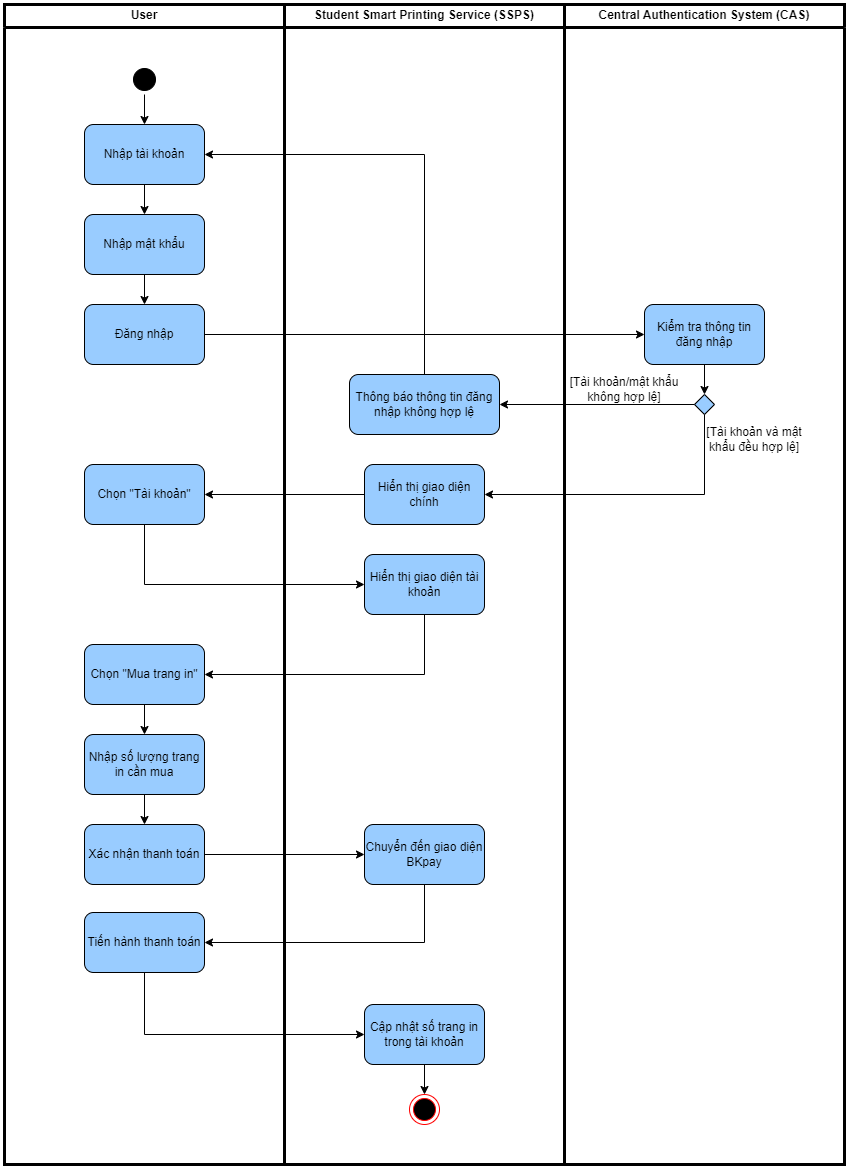

The diagram above was exported from draw.io. Its source (the exported page's mxGraphModel, read from the mxfile embedded in the PNG):
<mxGraphModel dx="1300" dy="713" grid="0" gridSize="10" guides="1" tooltips="1" connect="1" arrows="1" fold="1" page="1" pageScale="1" pageWidth="1654" pageHeight="2336" math="0" shadow="0">
  <root>
    <mxCell id="0" />
    <mxCell id="1" parent="0" />
    <mxCell id="VQvOQFUmDE0loelj_Off-1" value="User" style="swimlane;whiteSpace=wrap;html=1;strokeWidth=3;" parent="1" vertex="1">
      <mxGeometry x="407" y="200" width="280" height="1160" as="geometry" />
    </mxCell>
    <mxCell id="VQvOQFUmDE0loelj_Off-3" style="edgeStyle=orthogonalEdgeStyle;rounded=0;orthogonalLoop=1;jettySize=auto;html=1;exitX=0.5;exitY=1;exitDx=0;exitDy=0;entryX=0.5;entryY=0;entryDx=0;entryDy=0;" parent="VQvOQFUmDE0loelj_Off-1" source="VQvOQFUmDE0loelj_Off-4" target="VQvOQFUmDE0loelj_Off-6" edge="1">
      <mxGeometry relative="1" as="geometry" />
    </mxCell>
    <mxCell id="VQvOQFUmDE0loelj_Off-4" value="Nhập tài khoản" style="rounded=1;whiteSpace=wrap;html=1;fillColor=#99CCFF;" parent="VQvOQFUmDE0loelj_Off-1" vertex="1">
      <mxGeometry x="80" y="120" width="120" height="60" as="geometry" />
    </mxCell>
    <mxCell id="VQvOQFUmDE0loelj_Off-5" style="edgeStyle=orthogonalEdgeStyle;rounded=0;orthogonalLoop=1;jettySize=auto;html=1;exitX=0.5;exitY=1;exitDx=0;exitDy=0;entryX=0.5;entryY=0;entryDx=0;entryDy=0;" parent="VQvOQFUmDE0loelj_Off-1" source="VQvOQFUmDE0loelj_Off-6" target="VQvOQFUmDE0loelj_Off-10" edge="1">
      <mxGeometry relative="1" as="geometry" />
    </mxCell>
    <mxCell id="VQvOQFUmDE0loelj_Off-6" value="Nhập mật khẩu" style="rounded=1;whiteSpace=wrap;html=1;fillColor=#99ccff;" parent="VQvOQFUmDE0loelj_Off-1" vertex="1">
      <mxGeometry x="80" y="210" width="120" height="60" as="geometry" />
    </mxCell>
    <mxCell id="VQvOQFUmDE0loelj_Off-7" style="edgeStyle=orthogonalEdgeStyle;rounded=0;orthogonalLoop=1;jettySize=auto;html=1;exitX=0.5;exitY=1;exitDx=0;exitDy=0;" parent="VQvOQFUmDE0loelj_Off-1" source="VQvOQFUmDE0loelj_Off-8" edge="1">
      <mxGeometry relative="1" as="geometry">
        <mxPoint x="140.0975609756099" y="90.04878048780489" as="targetPoint" />
      </mxGeometry>
    </mxCell>
    <mxCell id="T_0Lik_68oVR0Kje13Q8-4" style="edgeStyle=orthogonalEdgeStyle;rounded=0;orthogonalLoop=1;jettySize=auto;html=1;exitX=0.5;exitY=1;exitDx=0;exitDy=0;entryX=0.5;entryY=0;entryDx=0;entryDy=0;" parent="VQvOQFUmDE0loelj_Off-1" source="VQvOQFUmDE0loelj_Off-8" target="VQvOQFUmDE0loelj_Off-4" edge="1">
      <mxGeometry relative="1" as="geometry" />
    </mxCell>
    <mxCell id="VQvOQFUmDE0loelj_Off-8" value="" style="ellipse;html=1;shape=startState;fillColor=#000000;strokeColor=#000000;" parent="VQvOQFUmDE0loelj_Off-1" vertex="1">
      <mxGeometry x="125" y="60" width="30" height="30" as="geometry" />
    </mxCell>
    <mxCell id="VQvOQFUmDE0loelj_Off-10" value="Đăng nhập" style="rounded=1;whiteSpace=wrap;html=1;fillColor=#99ccff;" parent="VQvOQFUmDE0loelj_Off-1" vertex="1">
      <mxGeometry x="80" y="300" width="120" height="60" as="geometry" />
    </mxCell>
    <mxCell id="VQvOQFUmDE0loelj_Off-12" value="Chọn &quot;Tài khoản&quot;" style="rounded=1;whiteSpace=wrap;html=1;fillColor=#99ccff;" parent="VQvOQFUmDE0loelj_Off-1" vertex="1">
      <mxGeometry x="80" y="460" width="120" height="60" as="geometry" />
    </mxCell>
    <mxCell id="0ySMl6oUnaTLvTBACXdA-2" style="edgeStyle=orthogonalEdgeStyle;rounded=0;orthogonalLoop=1;jettySize=auto;html=1;exitX=0.5;exitY=1;exitDx=0;exitDy=0;entryX=0.5;entryY=0;entryDx=0;entryDy=0;" parent="VQvOQFUmDE0loelj_Off-1" source="T_0Lik_68oVR0Kje13Q8-5" target="0ySMl6oUnaTLvTBACXdA-1" edge="1">
      <mxGeometry relative="1" as="geometry" />
    </mxCell>
    <mxCell id="T_0Lik_68oVR0Kje13Q8-5" value="Chọn &quot;Mua trang in&quot;" style="rounded=1;whiteSpace=wrap;html=1;fillColor=#99ccff;" parent="VQvOQFUmDE0loelj_Off-1" vertex="1">
      <mxGeometry x="80" y="640" width="120" height="60" as="geometry" />
    </mxCell>
    <mxCell id="0ySMl6oUnaTLvTBACXdA-5" style="edgeStyle=orthogonalEdgeStyle;rounded=0;orthogonalLoop=1;jettySize=auto;html=1;exitX=0.5;exitY=1;exitDx=0;exitDy=0;entryX=0.5;entryY=0;entryDx=0;entryDy=0;" parent="VQvOQFUmDE0loelj_Off-1" source="0ySMl6oUnaTLvTBACXdA-1" target="0ySMl6oUnaTLvTBACXdA-3" edge="1">
      <mxGeometry relative="1" as="geometry" />
    </mxCell>
    <mxCell id="0ySMl6oUnaTLvTBACXdA-1" value="Nhập số lượng trang in cần mua" style="rounded=1;whiteSpace=wrap;html=1;fillColor=#99ccff;" parent="VQvOQFUmDE0loelj_Off-1" vertex="1">
      <mxGeometry x="80" y="730" width="120" height="60" as="geometry" />
    </mxCell>
    <mxCell id="0ySMl6oUnaTLvTBACXdA-3" value="Xác nhận thanh toán" style="rounded=1;whiteSpace=wrap;html=1;fillColor=#99ccff;" parent="VQvOQFUmDE0loelj_Off-1" vertex="1">
      <mxGeometry x="80" y="820" width="120" height="60" as="geometry" />
    </mxCell>
    <mxCell id="0ySMl6oUnaTLvTBACXdA-8" value="Tiến hành thanh toán" style="rounded=1;whiteSpace=wrap;html=1;fillColor=#99ccff;" parent="VQvOQFUmDE0loelj_Off-1" vertex="1">
      <mxGeometry x="80" y="908" width="120" height="60" as="geometry" />
    </mxCell>
    <mxCell id="VQvOQFUmDE0loelj_Off-13" value="Central Authentication System (CAS)" style="swimlane;whiteSpace=wrap;html=1;strokeWidth=3;" parent="1" vertex="1">
      <mxGeometry x="967" y="200" width="280" height="1160" as="geometry" />
    </mxCell>
    <mxCell id="VQvOQFUmDE0loelj_Off-14" style="edgeStyle=orthogonalEdgeStyle;rounded=0;orthogonalLoop=1;jettySize=auto;html=1;exitX=0.5;exitY=1;exitDx=0;exitDy=0;entryX=0.5;entryY=0;entryDx=0;entryDy=0;" parent="VQvOQFUmDE0loelj_Off-13" source="VQvOQFUmDE0loelj_Off-15" target="VQvOQFUmDE0loelj_Off-16" edge="1">
      <mxGeometry relative="1" as="geometry" />
    </mxCell>
    <mxCell id="VQvOQFUmDE0loelj_Off-15" value="Kiểm tra thông tin đăng nhập" style="rounded=1;whiteSpace=wrap;html=1;fillColor=#99ccff;" parent="VQvOQFUmDE0loelj_Off-13" vertex="1">
      <mxGeometry x="80" y="300" width="120" height="60" as="geometry" />
    </mxCell>
    <mxCell id="VQvOQFUmDE0loelj_Off-16" value="" style="rhombus;aspect=fixed;fillColor=#99ccff;" parent="VQvOQFUmDE0loelj_Off-13" vertex="1">
      <mxGeometry x="130" y="390" width="20" height="20" as="geometry" />
    </mxCell>
    <mxCell id="VQvOQFUmDE0loelj_Off-17" value="[Tài khoản/mật khẩu không hợp lệ]" style="text;html=1;strokeColor=none;fillColor=none;align=center;verticalAlign=middle;whiteSpace=wrap;rounded=0;" parent="VQvOQFUmDE0loelj_Off-13" vertex="1">
      <mxGeometry y="370" width="120" height="30" as="geometry" />
    </mxCell>
    <mxCell id="VQvOQFUmDE0loelj_Off-18" value="[Tài khoản và mật khẩu đều hợp lệ]" style="text;html=1;strokeColor=none;fillColor=none;align=center;verticalAlign=middle;whiteSpace=wrap;rounded=0;" parent="VQvOQFUmDE0loelj_Off-13" vertex="1">
      <mxGeometry x="130" y="420" width="120" height="30" as="geometry" />
    </mxCell>
    <mxCell id="VQvOQFUmDE0loelj_Off-19" value="Student Smart Printing Service (SSPS)" style="swimlane;whiteSpace=wrap;html=1;strokeWidth=3;" parent="1" vertex="1">
      <mxGeometry x="687" y="200" width="280" height="1160" as="geometry" />
    </mxCell>
    <mxCell id="VQvOQFUmDE0loelj_Off-20" value="Thông báo thông tin đăng nhập không hợp lệ" style="rounded=1;whiteSpace=wrap;html=1;fillColor=#99ccff;" parent="VQvOQFUmDE0loelj_Off-19" vertex="1">
      <mxGeometry x="65" y="370" width="150" height="60" as="geometry" />
    </mxCell>
    <mxCell id="VQvOQFUmDE0loelj_Off-21" value="Hiển thị giao diện chính" style="rounded=1;whiteSpace=wrap;html=1;fillColor=#99ccff;" parent="VQvOQFUmDE0loelj_Off-19" vertex="1">
      <mxGeometry x="80" y="460" width="120" height="60" as="geometry" />
    </mxCell>
    <mxCell id="T_0Lik_68oVR0Kje13Q8-1" value="Hiển thị giao diện tài khoản" style="rounded=1;whiteSpace=wrap;html=1;fillColor=#99ccff;" parent="VQvOQFUmDE0loelj_Off-19" vertex="1">
      <mxGeometry x="80" y="550" width="120" height="60" as="geometry" />
    </mxCell>
    <mxCell id="0ySMl6oUnaTLvTBACXdA-6" value="Chuyển đến giao diện BKpay" style="rounded=1;whiteSpace=wrap;html=1;fillColor=#99ccff;" parent="VQvOQFUmDE0loelj_Off-19" vertex="1">
      <mxGeometry x="80" y="820" width="120" height="60" as="geometry" />
    </mxCell>
    <mxCell id="IgauKKgdK1hCzMq-Ii5y-1" style="edgeStyle=orthogonalEdgeStyle;rounded=0;orthogonalLoop=1;jettySize=auto;html=1;exitX=0.5;exitY=1;exitDx=0;exitDy=0;entryX=0.5;entryY=0;entryDx=0;entryDy=0;" parent="VQvOQFUmDE0loelj_Off-19" source="0ySMl6oUnaTLvTBACXdA-10" target="VQvOQFUmDE0loelj_Off-2" edge="1">
      <mxGeometry relative="1" as="geometry" />
    </mxCell>
    <mxCell id="0ySMl6oUnaTLvTBACXdA-10" value="Cập nhật số trang in trong tài khoản" style="rounded=1;whiteSpace=wrap;html=1;fillColor=#99ccff;" parent="VQvOQFUmDE0loelj_Off-19" vertex="1">
      <mxGeometry x="80" y="1000" width="120" height="60" as="geometry" />
    </mxCell>
    <mxCell id="VQvOQFUmDE0loelj_Off-2" value="" style="ellipse;html=1;shape=endState;fillColor=#000000;strokeColor=#ff0000;" parent="VQvOQFUmDE0loelj_Off-19" vertex="1">
      <mxGeometry x="125" y="1090" width="30" height="30" as="geometry" />
    </mxCell>
    <mxCell id="VQvOQFUmDE0loelj_Off-22" style="edgeStyle=orthogonalEdgeStyle;rounded=0;orthogonalLoop=1;jettySize=auto;html=1;exitX=1;exitY=0.5;exitDx=0;exitDy=0;entryX=0;entryY=0.5;entryDx=0;entryDy=0;" parent="1" source="VQvOQFUmDE0loelj_Off-10" target="VQvOQFUmDE0loelj_Off-15" edge="1">
      <mxGeometry relative="1" as="geometry" />
    </mxCell>
    <mxCell id="VQvOQFUmDE0loelj_Off-23" style="edgeStyle=orthogonalEdgeStyle;rounded=0;orthogonalLoop=1;jettySize=auto;html=1;exitX=0.5;exitY=0;exitDx=0;exitDy=0;entryX=1;entryY=0.5;entryDx=0;entryDy=0;" parent="1" source="VQvOQFUmDE0loelj_Off-20" target="VQvOQFUmDE0loelj_Off-4" edge="1">
      <mxGeometry relative="1" as="geometry" />
    </mxCell>
    <mxCell id="VQvOQFUmDE0loelj_Off-24" style="edgeStyle=orthogonalEdgeStyle;rounded=0;orthogonalLoop=1;jettySize=auto;html=1;exitX=0;exitY=0.5;exitDx=0;exitDy=0;entryX=1;entryY=0.5;entryDx=0;entryDy=0;" parent="1" source="VQvOQFUmDE0loelj_Off-16" target="VQvOQFUmDE0loelj_Off-20" edge="1">
      <mxGeometry relative="1" as="geometry" />
    </mxCell>
    <mxCell id="VQvOQFUmDE0loelj_Off-25" style="edgeStyle=orthogonalEdgeStyle;rounded=0;orthogonalLoop=1;jettySize=auto;html=1;exitX=0.5;exitY=1;exitDx=0;exitDy=0;entryX=1;entryY=0.5;entryDx=0;entryDy=0;" parent="1" source="VQvOQFUmDE0loelj_Off-16" target="VQvOQFUmDE0loelj_Off-21" edge="1">
      <mxGeometry relative="1" as="geometry">
        <mxPoint x="910" y="790.3878255208333" as="targetPoint" />
      </mxGeometry>
    </mxCell>
    <mxCell id="VQvOQFUmDE0loelj_Off-26" style="edgeStyle=orthogonalEdgeStyle;rounded=0;orthogonalLoop=1;jettySize=auto;html=1;exitX=0;exitY=0.5;exitDx=0;exitDy=0;entryX=1;entryY=0.5;entryDx=0;entryDy=0;" parent="1" source="VQvOQFUmDE0loelj_Off-21" target="VQvOQFUmDE0loelj_Off-12" edge="1">
      <mxGeometry relative="1" as="geometry" />
    </mxCell>
    <mxCell id="T_0Lik_68oVR0Kje13Q8-2" style="edgeStyle=orthogonalEdgeStyle;rounded=0;orthogonalLoop=1;jettySize=auto;html=1;exitX=0.5;exitY=1;exitDx=0;exitDy=0;entryX=0;entryY=0.5;entryDx=0;entryDy=0;" parent="1" source="VQvOQFUmDE0loelj_Off-12" target="T_0Lik_68oVR0Kje13Q8-1" edge="1">
      <mxGeometry relative="1" as="geometry" />
    </mxCell>
    <mxCell id="T_0Lik_68oVR0Kje13Q8-6" style="edgeStyle=orthogonalEdgeStyle;rounded=0;orthogonalLoop=1;jettySize=auto;html=1;exitX=0.5;exitY=1;exitDx=0;exitDy=0;entryX=1;entryY=0.5;entryDx=0;entryDy=0;" parent="1" source="T_0Lik_68oVR0Kje13Q8-1" target="T_0Lik_68oVR0Kje13Q8-5" edge="1">
      <mxGeometry relative="1" as="geometry" />
    </mxCell>
    <mxCell id="0ySMl6oUnaTLvTBACXdA-7" style="edgeStyle=orthogonalEdgeStyle;rounded=0;orthogonalLoop=1;jettySize=auto;html=1;exitX=1;exitY=0.5;exitDx=0;exitDy=0;entryX=0;entryY=0.5;entryDx=0;entryDy=0;" parent="1" source="0ySMl6oUnaTLvTBACXdA-3" target="0ySMl6oUnaTLvTBACXdA-6" edge="1">
      <mxGeometry relative="1" as="geometry" />
    </mxCell>
    <mxCell id="0ySMl6oUnaTLvTBACXdA-9" style="edgeStyle=orthogonalEdgeStyle;rounded=0;orthogonalLoop=1;jettySize=auto;html=1;exitX=0.5;exitY=1;exitDx=0;exitDy=0;entryX=1;entryY=0.5;entryDx=0;entryDy=0;" parent="1" source="0ySMl6oUnaTLvTBACXdA-6" target="0ySMl6oUnaTLvTBACXdA-8" edge="1">
      <mxGeometry relative="1" as="geometry" />
    </mxCell>
    <mxCell id="0ySMl6oUnaTLvTBACXdA-11" style="edgeStyle=orthogonalEdgeStyle;rounded=0;orthogonalLoop=1;jettySize=auto;html=1;exitX=0.5;exitY=1;exitDx=0;exitDy=0;entryX=0;entryY=0.5;entryDx=0;entryDy=0;" parent="1" source="0ySMl6oUnaTLvTBACXdA-8" target="0ySMl6oUnaTLvTBACXdA-10" edge="1">
      <mxGeometry relative="1" as="geometry" />
    </mxCell>
  </root>
</mxGraphModel>